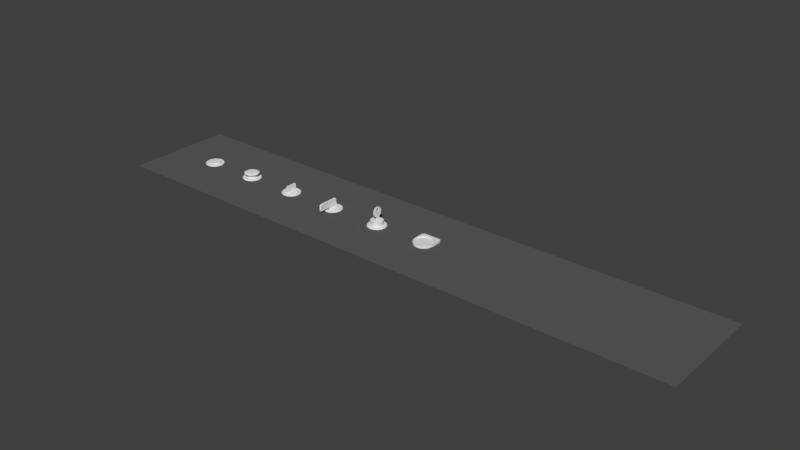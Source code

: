# Source: Buttons.blend  (saved by Blender 2.79.0; exported with 4.5.12 LTS)
import bpy
from mathutils import Matrix  # noqa: F401  (used for matrix-valued properties, if any)

bpy.ops.wm.read_factory_settings(use_empty=True)
scene = bpy.context.scene
scene.name = 'Scene'

# ---- collections
col_collection_1 = bpy.data.collections.new('Collection 1'); scene.collection.children.link(col_collection_1)

# ---- materials (node trees are filled in below, after node groups)
mat_material_001 = bpy.data.materials.new('Material.001')
mat_material_001.alpha_threshold = 0.0
mat_material_001.use_transparent_shadow = False
mat_material_001.diffuse_color = (0.1107, 0.1107, 0.1107, 1.0)
mat_material_001.roughness = 0.5

# ---- material node trees

# ---- world
world_world = bpy.data.worlds.new('World'); scene.world = world_world
world_world.color = (0.05088, 0.05088, 0.05088)
world_world.use_sun_shadow = False
world_world.sun_shadow_jitter_overblur = 0.0
world_world.cycles.sampling_method = 'MANUAL'

# ---- meshes
me_cube_002 = bpy.data.meshes.new('Cube.002')
me_cube_002.from_pydata([(1.863e-09, -0.0185, 0.0), (-0.00708, -0.01709, 0.0), (-0.01308, -0.01308, 0.0), (-0.01709, -0.00708, 0.0), (0.0185, 0.0, 0.0), (-0.0185, 0.0, 0.0), (-0.0185, 0.018, 0.0), (0.0185, 0.018, 0.0), (0.00708, -0.01709, 0.0), (0.01308, -0.01308, 0.0), (0.01709, -0.00708, 0.0), (0.0165, 0.018, 0.0), (0.01823, 0.019, 0.0), (0.0175, 0.01973, 0.0), (0.0165, 0.02, 0.0), (0.0165, 0.022, 0.0), (-0.0165, 0.018, 0.0), (-0.01823, 0.019, 0.0), (-0.0175, 0.01973, 0.0), (-0.0165, 0.02, 0.0), (-0.0165, 0.022, 0.0), (1.863e-09, -0.0185, 0.004), (-0.00708, -0.01709, 0.004), (-0.01308, -0.01308, 0.004), (-0.01709, -0.00708, 0.004), (0.0185, 0.0, 0.004), (-0.0185, 0.0, 0.004), (-0.0185, 0.018, 0.004), (0.0185, 0.018, 0.004), (0.00708, -0.01709, 0.004), (0.01308, -0.01308, 0.004), (0.01709, -0.00708, 0.004), (0.01823, 0.019, 0.004), (0.0175, 0.01973, 0.004), (0.0165, 0.02, 0.004), (0.0165, 0.022, 0.004), (-0.01823, 0.019, 0.004), (-0.0175, 0.01973, 0.004), (-0.0165, 0.02, 0.004), (-0.0165, 0.022, 0.004), (0.0175, 0.0, 0.004), (-0.0175, 0.0, 0.004), (0.01617, -0.006697, 0.004), (0.01237, -0.01237, 0.004), (0.006697, -0.01617, 0.004), (-2.794e-09, -0.0175, 0.004), (-0.006697, -0.01617, 0.004), (-0.01237, -0.01237, 0.004), (-0.01617, -0.006697, 0.004), (0.01617, 0.006697, 0.004), (0.01237, 0.01237, 0.004), (0.006697, 0.01617, 0.004), (-2.794e-09, 0.0175, 0.004), (-0.006697, 0.01617, 0.004), (-0.01237, 0.01237, 0.004), (-0.01617, 0.006697, 0.004), (0.0175, 0.0, 0.001), (-0.0175, 0.0, 0.001), (0.01617, -0.006697, 0.001), (0.01237, -0.01237, 0.001), (0.006697, -0.01617, 0.001), (-2.794e-09, -0.0175, 0.001), (-0.006697, -0.01617, 0.001), (-0.01237, -0.01237, 0.001), (-0.01617, -0.006697, 0.001), (0.01617, 0.006697, 0.001), (0.01237, 0.01237, 0.001), (0.006697, 0.01617, 0.001), (-2.794e-09, 0.0175, 0.001), (-0.006697, 0.01617, 0.001), (-0.01237, 0.01237, 0.001), (-0.01617, 0.006697, 0.001)], [], [(43, 44, 29, 30), (40, 42, 31, 25), (42, 43, 30, 31), (15, 14, 19, 20), (14, 13, 18, 19), (13, 12, 17, 18), (6, 17, 12, 7), (48, 41, 26, 24), (45, 46, 22, 21), (46, 47, 23, 22), (24, 23, 47, 48), (44, 45, 21, 29), (35, 39, 38, 34), (34, 38, 37, 33), (33, 37, 36, 32), (27, 28, 32, 36), (3, 2, 23, 24), (19, 18, 37, 38), (5, 3, 24, 26), (20, 19, 38, 39), (7, 12, 32, 28), (4, 7, 28, 25), (17, 6, 27, 36), (9, 10, 31, 30), (12, 13, 33, 32), (6, 5, 26, 27), (15, 20, 39, 35), (8, 9, 30, 29), (13, 14, 34, 33), (0, 8, 29, 21), (14, 15, 35, 34), (1, 0, 21, 22), (10, 4, 25, 31), (2, 1, 22, 23), (18, 17, 36, 37), (53, 54, 70, 69), (45, 44, 60, 61), (48, 47, 63, 64), (54, 55, 71, 70), (44, 43, 59, 60), (47, 46, 62, 63), (42, 40, 56, 58), (41, 48, 64, 57), (41, 57, 71, 55), (40, 49, 65, 56), (49, 50, 66, 65), (46, 45, 61, 62), (50, 51, 67, 66), (51, 52, 68, 67), (52, 53, 69, 68), (43, 42, 58, 59), (28, 49, 40, 25), (49, 28, 50), (51, 50, 28), (27, 26, 41, 55), (55, 54, 27), (54, 53, 27), (53, 52, 27), (52, 51, 28), (28, 27, 52)])
me_cube_002.polygons.foreach_set('use_smooth', [True] * 60)
me_cube_002.use_remesh_preserve_volume = False
me_cube_002.use_remesh_preserve_attributes = False
me_cube_002.use_mirror_vertex_groups = False
me_cube_002.update()
me_basis = bpy.data.meshes.new('Basis')
me_basis.from_pydata([(0.006697, 0.01617, 0.0), (0.006697, 0.01617, 0.001), (0.006314, 0.01524, 0.002), (0.01167, 0.01167, 0.002), (0.01237, 0.01237, 0.001), (0.01237, 0.01237, 0.0), (0.01617, 0.006697, 0.001), (0.01524, 0.006314, 0.002), (0.0165, 7.916e-09, 0.002), (0.0175, 8.382e-09, 0.001), (0.01617, -0.006697, 0.0), (0.01617, -0.006697, 0.001), (0.01524, -0.006314, 0.002), (0.01167, -0.01167, 0.002), (0.01237, -0.01237, 0.001), (0.01237, -0.01237, 0.0), (0.006697, -0.01617, 0.0), (0.006697, -0.01617, 0.001), (0.006314, -0.01524, 0.002), (5.588e-09, -0.0165, 0.002), (6.985e-09, -0.0175, 0.001), (6.985e-09, -0.0175, 0.0), (-0.006697, -0.01617, 0.0), (-0.006697, -0.01617, 0.001), (-0.006314, -0.01524, 0.002), (-0.01167, -0.01167, 0.002), (-0.01237, -0.01237, 0.001), (-0.01237, -0.01237, 0.0), (-0.01617, -0.006697, 0.0), (-0.01617, -0.006697, 0.001), (-0.01524, -0.006314, 0.002), (-0.0165, -3.725e-09, 0.002), (-0.0175, -4.657e-09, 0.001), (-0.0175, -4.657e-09, 0.0), (-0.01617, 0.006697, 0.0), (-0.01617, 0.006697, 0.001), (-0.01524, 0.006314, 0.002), (-0.01167, 0.01167, 0.002), (-0.01237, 0.01237, 0.001), (-0.01237, 0.01237, 0.0), (-0.006697, 0.01617, 0.0), (-0.006697, 0.01617, 0.001), (-0.006314, 0.01524, 0.002), (-2.328e-09, 0.0165, 0.002), (-1.863e-09, 0.0175, 0.001), (-1.863e-09, 0.0175, 0.0), (0.01617, 0.006697, 0.0), (0.0175, 6.636e-11, 0.0)], [], [(15, 10, 11, 14), (11, 9, 8, 12), (16, 15, 14, 17), (17, 14, 13, 18), (21, 16, 17, 20), (20, 17, 18, 19), (23, 20, 19, 24), (22, 21, 20, 23), (27, 22, 23, 26), (26, 23, 24, 25), (29, 26, 25, 30), (28, 27, 26, 29), (32, 29, 30, 31), (33, 28, 29, 32), (34, 33, 32, 35), (35, 32, 31, 36), (39, 34, 35, 38), (38, 35, 36, 37), (41, 38, 37, 42), (40, 39, 38, 41), (45, 40, 41, 44), (44, 41, 42, 43), (0, 45, 44, 1), (1, 44, 43, 2), (46, 5, 4, 6), (47, 46, 6, 9), (14, 11, 12, 13), (10, 47, 9, 11), (9, 6, 7, 8), (6, 4, 3, 7), (4, 1, 2, 3), (5, 0, 1, 4), (12, 8, 7, 3, 2, 43, 42, 37, 36, 31, 30, 25, 24, 19, 18, 13)])
me_basis.polygons.foreach_set('use_smooth', [True] * 33)
me_basis.use_remesh_preserve_volume = False
me_basis.use_remesh_preserve_attributes = False
me_basis.use_mirror_vertex_groups = False
me_basis.update()
me_b5sar_basis2 = bpy.data.meshes.new('B5SAR_Basis2')
me_b5sar_basis2.from_pydata([(0.0, 0.0115, 0.002), (0.004401, 0.01062, 0.01), (0.0, 0.0115, 0.01), (0.004401, 0.01062, 0.002), (0.008132, 0.008132, 0.01), (0.008132, 0.008132, 0.002), (0.01062, 0.004401, 0.01), (0.01062, 0.004401, 0.002), (0.0115, -9.313e-10, 0.01), (0.0115, -9.313e-10, 0.002), (0.01062, -0.004401, 0.01), (0.01062, -0.004401, 0.002), (0.008132, -0.008132, 0.01), (0.008132, -0.008132, 0.002), (0.004401, -0.01062, 0.01), (0.004401, -0.01062, 0.002), (-2.794e-09, -0.0115, 0.01), (-2.794e-09, -0.0115, 0.002), (-0.004401, -0.01062, 0.01), (-0.004401, -0.01062, 0.002), (-0.008132, -0.008132, 0.01), (-0.008132, -0.008132, 0.002), (-0.01062, -0.004401, 0.01), (-0.01062, -0.004401, 0.002), (-0.0115, 4.191e-09, 0.01), (-0.0115, 4.191e-09, 0.002), (-0.01062, 0.004401, 0.01), (-0.01062, 0.004401, 0.002), (-0.008132, 0.008132, 0.01), (-0.008132, 0.008132, 0.002), (-0.004401, 0.01062, 0.01), (-0.004401, 0.01062, 0.002)], [], [(0, 2, 1, 3), (3, 1, 4, 5), (5, 4, 6, 7), (7, 6, 8, 9), (9, 8, 10, 11), (11, 10, 12, 13), (13, 12, 14, 15), (15, 14, 16, 17), (17, 16, 18, 19), (19, 18, 20, 21), (21, 20, 22, 23), (23, 22, 24, 25), (25, 24, 26, 27), (27, 26, 28, 29), (29, 28, 30, 31), (2, 0, 31, 30), (2, 30, 28, 26, 24, 22, 20, 18, 16, 14, 12, 10, 8, 6, 4, 1)])
me_b5sar_basis2.polygons.foreach_set('use_smooth', [True] * 17)
me_b5sar_basis2.use_remesh_preserve_volume = False
me_b5sar_basis2.use_remesh_preserve_attributes = False
me_b5sar_basis2.use_mirror_vertex_groups = False
me_b5sar_basis2.update()
me_b5sar_button = bpy.data.meshes.new('B5SAR_Button')
me_b5sar_button.from_pydata([(0.0, 0.009, 0.01), (-0.003444, 0.008315, 0.0105), (0.0, 0.009, 0.0105), (-0.003444, 0.008315, 0.01), (-0.006364, 0.006364, 0.01), (-0.006364, 0.006364, 0.0105), (-0.008315, 0.003444, 0.0105), (-0.008315, 0.003444, 0.01), (-0.009, 2.794e-09, 0.01), (-0.009, 2.794e-09, 0.0105), (-0.008315, -0.003444, 0.0105), (-0.008315, -0.003444, 0.01), (-0.006364, -0.006364, 0.01), (-0.006364, -0.006364, 0.0105), (-0.003444, -0.008315, 0.0105), (-0.003444, -0.008315, 0.01), (-2.095e-09, -0.009, 0.01), (-2.095e-09, -0.009, 0.0105), (0.003444, -0.008315, 0.0105), (0.003444, -0.008315, 0.01), (0.006364, -0.006364, 0.01), (0.006364, -0.006364, 0.0105), (0.008315, -0.003444, 0.0105), (0.008315, -0.003444, 0.01), (0.009, -1.164e-09, 0.01), (0.009, -1.164e-09, 0.0105), (0.008315, 0.003444, 0.0105), (0.008315, 0.003444, 0.01), (0.006364, 0.006364, 0.01), (0.006364, 0.006364, 0.0105), (0.003444, 0.008315, 0.0105), (0.003444, 0.008315, 0.01)], [], [(3, 1, 2, 0), (5, 6, 9, 10, 13, 14, 17, 18, 21, 22, 25, 26, 29, 30, 2, 1), (7, 6, 5, 4), (8, 9, 6, 7), (11, 10, 9, 8), (12, 13, 10, 11), (15, 14, 13, 12), (16, 17, 14, 15), (19, 18, 17, 16), (20, 21, 18, 19), (23, 22, 21, 20), (24, 25, 22, 23), (27, 26, 25, 24), (28, 29, 26, 27), (31, 30, 29, 28), (0, 2, 30, 31), (4, 5, 1, 3)])
me_b5sar_button.polygons.foreach_set('use_smooth', [True] * 17)
me_b5sar_button.use_remesh_preserve_volume = False
me_b5sar_button.use_remesh_preserve_attributes = False
me_b5sar_button.use_mirror_vertex_groups = False
me_b5sar_button.update()
me_b5sar_key = bpy.data.meshes.new('B5SAR_Key')
me_b5sar_key.from_pydata([(0.001, -0.001, 0.0105), (0.001, 0.006, 0.0125), (0.001, 0.01, 0.02455), (0.001, 0.009315, 0.02817), (0.001, 0.007364, 0.03123), (0.001, 0.004444, 0.03328), (0.001, 0.001, 0.034), (0.001, -0.002444, 0.03328), (0.001, -0.005364, 0.03123), (0.001, -0.007315, 0.02817), (0.001, -0.008, 0.02455), (0.001, -0.007315, 0.02093), (0.001, -0.005364, 0.01787), (0.001, -0.002444, 0.01582), (0.001, -0.001, 0.0154), (0.001, 0.007364, 0.01787), (0.001, 0.009315, 0.02093), (0.001, 0.006, 0.0105), (0.001, 0.004886, 0.0145), (0.001, 0.005207, 0.016), (0.001, 0.001, 0.0319), (0.001, 0.001, 0.0256), (0.001, -0.0005, 0.02602), (0.001, -0.001598, 0.02718), (0.001, -0.002, 0.02875), (0.001, -0.001598, 0.03033), (0.001, -0.0005, 0.03148), (0.001, 0.0025, 0.03148), (0.001, 0.003598, 0.03033), (0.001, 0.004, 0.02875), (0.001, 0.003598, 0.02717), (0.001, 0.0025, 0.02602), (-0.001, -0.001, 0.0105), (-0.001, 0.006, 0.0125), (-0.001, 0.01, 0.02455), (-0.001, 0.009315, 0.02817), (-0.001, 0.007364, 0.03123), (-0.001, 0.004444, 0.03328), (-0.001, 0.001, 0.034), (-0.001, -0.002444, 0.03328), (-0.001, -0.005364, 0.03123), (-0.001, -0.007315, 0.02817), (-0.001, -0.008, 0.02455), (-0.001, -0.007315, 0.02093), (-0.001, -0.005364, 0.01787), (-0.001, -0.002444, 0.01582), (-0.001, -0.001, 0.0154), (-0.001, 0.007364, 0.01787), (-0.001, 0.009315, 0.02093), (-0.001, 0.006, 0.0105), (-0.001, 0.004886, 0.0145), (-0.001, 0.005207, 0.016), (-0.001, 0.001, 0.0319), (-0.001, 0.001, 0.0256), (-0.001, -0.0005, 0.02602), (-0.001, -0.001598, 0.02718), (-0.001, -0.002, 0.02875), (-0.001, -0.001598, 0.03033), (-0.001, -0.0005, 0.03148), (-0.001, 0.0025, 0.03148), (-0.001, 0.003598, 0.03033), (-0.001, 0.004, 0.02875), (-0.001, 0.003598, 0.02717), (-0.001, 0.0025, 0.02602)], [], [(25, 57, 58, 26), (10, 42, 43, 11), (26, 58, 52, 20), (11, 43, 44, 12), (20, 52, 59, 27), (12, 44, 45, 13), (27, 59, 60, 28), (13, 45, 46, 14), (17, 49, 33, 1), (28, 60, 61, 29), (15, 47, 48, 16), (16, 48, 34, 2), (29, 61, 62, 30), (0, 14, 46, 32), (2, 34, 35, 3), (30, 62, 63, 31), (1, 33, 50, 18), (3, 35, 36, 4), (21, 31, 63, 53), (18, 50, 51, 19), (4, 36, 37, 5), (15, 19, 51, 47), (5, 37, 38, 6), (21, 53, 54, 22), (6, 38, 39, 7), (22, 54, 55, 23), (7, 39, 40, 8), (23, 55, 56, 24), (8, 40, 41, 9), (24, 56, 57, 25), (9, 41, 42, 10), (6, 7, 26, 20), (5, 6, 20, 27), (4, 5, 27, 28), (3, 4, 28, 29), (2, 3, 29, 30), (16, 2, 30, 31), (38, 52, 58, 39), (37, 59, 52, 38), (36, 60, 59, 37), (35, 61, 60, 36), (34, 62, 61, 35), (48, 63, 62, 34), (7, 8, 25, 26), (8, 9, 24, 25), (9, 10, 23, 24), (10, 11, 22, 23), (11, 12, 21, 22), (39, 58, 57, 40), (40, 57, 56, 41), (41, 56, 55, 42), (42, 55, 54, 43), (43, 54, 53, 44), (16, 31, 15), (19, 15, 31), (13, 21, 12), (14, 21, 13), (45, 44, 53), (46, 45, 53), (48, 47, 63), (51, 63, 47), (21, 14, 19, 31), (63, 51, 46, 53), (1, 14, 0, 17), (33, 49, 32, 46), (50, 33, 46), (18, 14, 1), (19, 14, 18), (51, 50, 46)])
me_b5sar_key.polygons.foreach_set('use_smooth', [True] * 69)
me_b5sar_key.use_remesh_preserve_volume = False
me_b5sar_key.use_remesh_preserve_attributes = False
me_b5sar_key.use_mirror_vertex_groups = False
me_b5sar_key.update()
me_b5krl_button = bpy.data.meshes.new('B5KRL_Button')
me_b5krl_button.from_pydata([(0.0015, 0.009, 0.002), (-0.0015, 0.009, 0.002), (0.0015, -0.009, 0.002), (0.0015, 0.009, 0.003), (-0.0015, 0.009, 0.003), (-0.0015, -0.009, 0.003), (0.0015, -0.009, 0.003), (0.0015, 0.0058, 0.018), (-0.0015, 0.0058, 0.018), (-0.0015, -0.029, 0.018), (0.0015, -0.029, 0.018), (0.0015, -0.031, 0.016), (-0.0015, -0.031, 0.016), (0.0015, 0.0065, 0.017), (-0.0015, 0.0065, 0.017), (-0.0015, -0.009, 0.006), (0.0015, -0.009, 0.006), (-0.0015, -0.031, 0.006), (0.0015, -0.031, 0.006), (0.004897, -0.007698, 0.002), (0.004897, -0.007698, 0.003), (0.007516, -0.005173, 0.002), (0.007516, -0.005173, 0.003), (0.00894, -0.001825, 0.002), (0.00894, -0.001825, 0.003), (-0.007516, -0.005173, 0.002), (-0.007516, -0.005173, 0.003), (-0.00894, -0.001825, 0.002), (-0.00894, -0.001825, 0.003), (0.004897, 0.007698, 0.002), (0.004897, 0.007698, 0.003), (0.007516, 0.005173, 0.002), (0.007516, 0.005173, 0.003), (0.00894, 0.001825, 0.002), (0.00894, 0.001825, 0.003), (-0.004897, 0.007698, 0.002), (-0.004897, 0.007698, 0.003), (-0.007516, 0.005173, 0.002), (-0.007516, 0.005173, 0.003), (-0.00894, 0.001825, 0.002), (-0.00894, 0.001825, 0.003), (-0.0015, -0.009, 0.002), (-0.004897, -0.007698, 0.002), (-0.004897, -0.007698, 0.003)], [], [(0, 1, 4, 3), (41, 2, 6, 5), (10, 7, 8, 9), (18, 11, 12, 17), (11, 10, 9, 12), (3, 4, 14, 13), (13, 14, 8, 7), (6, 16, 15, 5), (16, 18, 17, 15), (6, 3, 13, 16), (5, 15, 14, 4), (14, 15, 8), (9, 8, 15, 17), (17, 12, 9), (11, 18, 10), (7, 10, 18, 16), (7, 16, 13), (6, 2, 19, 20), (20, 19, 21, 22), (22, 21, 23, 24), (43, 26, 25, 42), (26, 28, 27, 25), (30, 32, 31, 29), (32, 34, 33, 31), (36, 35, 37, 38), (38, 37, 39, 40), (23, 33, 34, 24), (0, 3, 30, 29), (1, 35, 36, 4), (27, 28, 40, 39), (41, 5, 43, 42), (4, 36, 38, 40, 28, 26, 43, 5), (3, 6, 20, 22, 24, 34, 32, 30)])
me_b5krl_button.polygons.foreach_set('use_smooth', [True] * 33)
me_b5krl_button.use_remesh_preserve_volume = False
me_b5krl_button.use_remesh_preserve_attributes = False
me_b5krl_button.use_mirror_vertex_groups = False
me_b5krl_button.update()
me_b5kn_button = bpy.data.meshes.new('B5KN_Button')
me_b5kn_button.from_pydata([(0.0015, 0.0115, 0.002), (-0.0015, 0.0115, 0.002), (-0.0015, -0.0115, 0.002), (0.0015, -0.0115, 0.002), (-0.004669, -0.01056, 0.002), (-0.007835, -0.008477, 0.002), (-0.01016, -0.005484, 0.002), (-0.01139, -0.0019, 0.002), (-0.004669, 0.01056, 0.002), (0.004669, -0.01056, 0.002), (-0.007835, 0.008477, 0.002), (0.007835, -0.008477, 0.002), (-0.01016, 0.005484, 0.002), (0.01016, -0.005484, 0.002), (-0.01139, 0.0019, 0.002), (0.01139, -0.0019, 0.002), (0.004669, 0.01056, 0.002), (0.007835, 0.008477, 0.002), (0.01016, 0.005484, 0.002), (0.01139, 0.0019, 0.002), (0.0015, 0.0115, 0.003), (-0.0015, 0.0115, 0.003), (-0.0015, -0.0115, 0.003), (0.0015, -0.0115, 0.003), (-0.004669, -0.01056, 0.003), (-0.007835, -0.008477, 0.003), (-0.01016, -0.005484, 0.003), (-0.01139, -0.0019, 0.003), (-0.004669, 0.01056, 0.003), (0.004669, -0.01056, 0.003), (-0.007835, 0.008477, 0.003), (0.007835, -0.008477, 0.003), (-0.01016, 0.005484, 0.003), (0.01016, -0.005484, 0.003), (-0.01139, 0.0019, 0.003), (0.01139, -0.0019, 0.003), (0.004669, 0.01056, 0.003), (0.007835, 0.008477, 0.003), (0.01016, 0.005484, 0.003), (0.01139, 0.0019, 0.003), (0.0012, 0.01, 0.014), (-0.0012, 0.01, 0.014), (-0.0012, -0.01, 0.014), (0.0012, -0.01, 0.014), (0.001172, 0.0093, 0.015), (-0.001172, 0.0093, 0.015), (-0.001172, -0.0093, 0.015), (0.001172, -0.0093, 0.015)], [], [(15, 19, 39, 35), (11, 13, 33, 31), (6, 5, 25, 26), (7, 27, 34, 14), (12, 14, 34, 32), (7, 6, 26, 27), (13, 15, 35, 33), (1, 8, 28, 21), (16, 0, 20, 36), (3, 9, 29, 23), (0, 1, 21, 20), (17, 16, 36, 37), (8, 10, 30, 28), (2, 3, 23, 22), (18, 17, 37, 38), (9, 11, 31, 29), (4, 2, 22, 24), (19, 18, 38, 39), (10, 12, 32, 30), (5, 4, 24, 25), (23, 29, 31, 33, 35, 39, 38, 37, 36, 20), (24, 22, 21, 28, 30, 32, 34, 27, 26, 25), (22, 23, 43, 42), (21, 22, 42, 41), (20, 21, 41, 40), (23, 20, 40, 43), (41, 42, 46, 45), (42, 43, 47, 46), (43, 40, 44, 47), (40, 41, 45, 44), (44, 45, 46, 47)])
me_b5kn_button.polygons.foreach_set('use_smooth', [True] * 31)
me_b5kn_button.use_remesh_preserve_volume = False
me_b5kn_button.use_remesh_preserve_attributes = False
me_b5kn_button.use_mirror_vertex_groups = False
me_b5kn_button.update()
me_b5p_button = bpy.data.meshes.new('B5P_Button')
me_b5p_button.from_pydata([(0.014, -1.863e-09, 0.01), (0.009, -1.863e-09, 0.002), (0.01, -1.863e-09, 0.0115), (0.014, -1.863e-09, 0.009), (0.009, -1.863e-09, 0.009), (0.01293, 0.005358, 0.01), (0.008315, 0.003444, 0.002), (0.009239, 0.003827, 0.0115), (0.01293, 0.005358, 0.009), (0.008315, 0.003444, 0.009), (0.009899, 0.009899, 0.01), (0.006364, 0.006364, 0.002), (0.007071, 0.007071, 0.0115), (0.009899, 0.009899, 0.009), (0.006364, 0.006364, 0.009), (0.005358, 0.01293, 0.01), (0.003444, 0.008315, 0.002), (0.003827, 0.009239, 0.0115), (0.005358, 0.01293, 0.009), (0.003444, 0.008315, 0.009), (4.657e-10, 0.014, 0.01), (2.328e-10, 0.009, 0.002), (6.985e-10, 0.01, 0.0115), (4.657e-10, 0.014, 0.009), (2.328e-10, 0.009, 0.009), (-0.005358, 0.01293, 0.01), (-0.003444, 0.008315, 0.002), (-0.003827, 0.009239, 0.0115), (-0.005358, 0.01293, 0.009), (-0.003444, 0.008315, 0.009), (-0.009899, 0.009899, 0.01), (-0.006364, 0.006364, 0.002), (-0.007071, 0.007071, 0.0115), (-0.009899, 0.009899, 0.009), (-0.006364, 0.006364, 0.009), (-0.01293, 0.005358, 0.01), (-0.008315, 0.003444, 0.002), (-0.009239, 0.003827, 0.0115), (-0.01293, 0.005358, 0.009), (-0.008315, 0.003444, 0.009), (-0.014, -1.863e-09, 0.01), (-0.009, -9.313e-10, 0.002), (-0.01, -6.985e-10, 0.0115), (-0.014, -1.863e-09, 0.009), (-0.009, -9.313e-10, 0.009), (-0.01293, -0.005358, 0.01), (-0.008315, -0.003444, 0.002), (-0.009239, -0.003827, 0.0115), (-0.01293, -0.005358, 0.009), (-0.008315, -0.003444, 0.009), (-0.009899, -0.009899, 0.01), (-0.006364, -0.006364, 0.002), (-0.007071, -0.007071, 0.0115), (-0.009899, -0.009899, 0.009), (-0.006364, -0.006364, 0.009), (-0.005358, -0.01293, 0.01), (-0.003444, -0.008315, 0.002), (-0.003827, -0.009239, 0.0115), (-0.005358, -0.01293, 0.009), (-0.003444, -0.008315, 0.009), (3.725e-09, -0.014, 0.01), (2.095e-09, -0.009, 0.002), (2.095e-09, -0.01, 0.0115), (3.725e-09, -0.014, 0.009), (2.095e-09, -0.009, 0.009), (0.005358, -0.01293, 0.01), (0.003444, -0.008315, 0.002), (0.003827, -0.009239, 0.0115), (0.005358, -0.01293, 0.009), (0.003444, -0.008315, 0.009), (0.009899, -0.009899, 0.01), (0.006364, -0.006364, 0.002), (0.007071, -0.007071, 0.0115), (0.009899, -0.009899, 0.009), (0.006364, -0.006364, 0.009), (0.01293, -0.005358, 0.01), (0.008315, -0.003444, 0.002), (0.009239, -0.003827, 0.0115), (0.01293, -0.005358, 0.009), (0.008315, -0.003444, 0.009)], [], [(1, 6, 9, 4), (3, 8, 5, 0), (0, 5, 7, 2), (6, 11, 14, 9), (8, 13, 10, 5), (5, 10, 12, 7), (11, 16, 19, 14), (13, 18, 15, 10), (10, 15, 17, 12), (16, 21, 24, 19), (18, 23, 20, 15), (15, 20, 22, 17), (21, 26, 29, 24), (23, 28, 25, 20), (20, 25, 27, 22), (26, 31, 34, 29), (28, 33, 30, 25), (25, 30, 32, 27), (31, 36, 39, 34), (33, 38, 35, 30), (30, 35, 37, 32), (36, 41, 44, 39), (38, 43, 40, 35), (35, 40, 42, 37), (41, 46, 49, 44), (43, 48, 45, 40), (40, 45, 47, 42), (46, 51, 54, 49), (48, 53, 50, 45), (45, 50, 52, 47), (51, 56, 59, 54), (53, 58, 55, 50), (50, 55, 57, 52), (56, 61, 64, 59), (58, 63, 60, 55), (55, 60, 62, 57), (61, 66, 69, 64), (63, 68, 65, 60), (60, 65, 67, 62), (66, 71, 74, 69), (68, 73, 70, 65), (65, 70, 72, 67), (71, 76, 79, 74), (73, 78, 75, 70), (70, 75, 77, 72), (76, 1, 4, 79), (78, 3, 0, 75), (75, 0, 2, 77), (2, 7, 12, 17, 22, 27, 32, 37, 42, 47, 52, 57, 62, 67, 72, 77), (8, 3, 78, 73, 68, 63, 58, 53, 48, 43, 38, 33, 28, 23, 18, 13)])
me_b5p_button.polygons.foreach_set('use_smooth', [True] * 50)
_k = set([(2, 7), (2, 77), (7, 12), (12, 17), (17, 22), (22, 27), (27, 32), (32, 37), (37, 42), (42, 47), (47, 52), (52, 57), (57, 62), (62, 67), (67, 72), (72, 77)])
me_b5p_button.attributes.new('sharp_edge', 'BOOLEAN', 'EDGE').data.foreach_set('value', [ (min(e.vertices), max(e.vertices)) in _k for e in me_b5p_button.edges])
me_b5p_button.use_remesh_preserve_volume = False
me_b5p_button.use_remesh_preserve_attributes = False
me_b5p_button.use_mirror_vertex_groups = False
me_b5p_button.update()
me_b5d_button = bpy.data.meshes.new('B5D_Button')
me_b5d_button.from_pydata([(0.0115, 0.0, 0.002), (0.0115, 0.0, 0.0035), (0.011, 0.0, 0.004), (0.01062, 0.004401, 0.002), (0.01062, 0.004401, 0.0035), (0.01016, 0.00421, 0.004), (0.008132, 0.008132, 0.002), (0.008132, 0.008132, 0.0035), (0.007778, 0.007778, 0.004), (0.004401, 0.01062, 0.002), (0.004401, 0.01062, 0.0035), (0.00421, 0.01016, 0.004), (-4.657e-10, 0.0115, 0.002), (-4.657e-10, 0.0115, 0.0035), (-9.313e-10, 0.011, 0.004), (-0.004401, 0.01062, 0.002), (-0.004401, 0.01062, 0.0035), (-0.00421, 0.01016, 0.004), (-0.008132, 0.008132, 0.002), (-0.008132, 0.008132, 0.0035), (-0.007778, 0.007778, 0.004), (-0.01062, 0.004401, 0.002), (-0.01062, 0.004401, 0.0035), (-0.01016, 0.00421, 0.004), (-0.0115, -1.397e-09, 0.002), (-0.0115, -1.397e-09, 0.0035), (-0.011, -2.328e-09, 0.004), (-0.01062, -0.004401, 0.002), (-0.01062, -0.004401, 0.0035), (-0.01016, -0.00421, 0.004), (-0.008132, -0.008132, 0.002), (-0.008132, -0.008132, 0.0035), (-0.007778, -0.007778, 0.004), (-0.004401, -0.01062, 0.002), (-0.004401, -0.01062, 0.0035), (-0.00421, -0.01016, 0.004), (3.26e-09, -0.0115, 0.002), (3.26e-09, -0.0115, 0.0035), (3.725e-09, -0.011, 0.004), (0.004401, -0.01062, 0.002), (0.004401, -0.01062, 0.0035), (0.00421, -0.01016, 0.004), (0.008132, -0.008132, 0.002), (0.008132, -0.008132, 0.0035), (0.007778, -0.007778, 0.004), (0.01062, -0.004401, 0.002), (0.01062, -0.004401, 0.0035), (0.01016, -0.00421, 0.004)], [], [(1, 4, 5, 2), (0, 3, 4, 1), (4, 7, 8, 5), (3, 6, 7, 4), (7, 10, 11, 8), (6, 9, 10, 7), (10, 13, 14, 11), (9, 12, 13, 10), (13, 16, 17, 14), (12, 15, 16, 13), (16, 19, 20, 17), (15, 18, 19, 16), (19, 22, 23, 20), (18, 21, 22, 19), (22, 25, 26, 23), (21, 24, 25, 22), (25, 28, 29, 26), (24, 27, 28, 25), (28, 31, 32, 29), (27, 30, 31, 28), (31, 34, 35, 32), (30, 33, 34, 31), (34, 37, 38, 35), (33, 36, 37, 34), (37, 40, 41, 38), (36, 39, 40, 37), (40, 43, 44, 41), (39, 42, 43, 40), (43, 46, 47, 44), (42, 45, 46, 43), (46, 1, 2, 47), (45, 0, 1, 46), (38, 41, 44, 47, 2, 5, 8, 11, 14, 17, 20, 23, 26, 29, 32, 35)])
me_b5d_button.polygons.foreach_set('use_smooth', [True] * 33)
me_b5d_button.use_remesh_preserve_volume = False
me_b5d_button.use_remesh_preserve_attributes = False
me_b5d_button.use_mirror_vertex_groups = False
me_b5d_button.update()
me_plane = bpy.data.meshes.new('Plane')
me_plane.from_pydata([(10.0, 1.0, 0.0), (-1.0, 1.0, 0.0), (10.0, -1.0, 0.0), (-1.0, -1.0, 0.0)], [], [(3, 2, 0, 1)])
me_plane.materials.append(mat_material_001)
me_plane.use_remesh_preserve_volume = False
me_plane.use_remesh_preserve_attributes = False
me_plane.use_mirror_vertex_groups = False
me_plane.update()

# ---- objects
ob_abdeckung = bpy.data.objects.new('Abdeckung', me_cube_002)
ob_b5sar_schluessel_basis_001 = bpy.data.objects.new('B5SAR_Schluessel_Basis.001', me_basis)
ob_b5sar_schluessel_basis = bpy.data.objects.new('B5SAR_Schluessel_Basis', me_basis)
ob_b5sar_basis2 = bpy.data.objects.new('B5SAR_Basis2', me_b5sar_basis2)
ob_b5sar_button = bpy.data.objects.new('B5SAR_Button', me_b5sar_button)
ob_b5sar_key = bpy.data.objects.new('B5SAR_Key', me_b5sar_key)
ob_b5krl_ruessel_basis = bpy.data.objects.new('B5KRL_Ruessel_Basis', me_basis)
ob_b5krl_button = bpy.data.objects.new('B5KRL_Button', me_b5krl_button)
ob_b5kn_knebel_basis = bpy.data.objects.new('B5KN_Knebel_Basis', me_basis)
ob_b5kn_button = bpy.data.objects.new('B5KN_Button', me_b5kn_button)
ob_b5p_pilz_basis = bpy.data.objects.new('B5P_Pilz_Basis', me_basis)
ob_b5p_button = bpy.data.objects.new('B5P_Button', me_b5p_button)
ob_b5d_taster_basis = bpy.data.objects.new('B5D_Taster_Basis', me_basis)
ob_b5d_button = bpy.data.objects.new('B5D_Button', me_b5d_button)
ob_plane = bpy.data.objects.new('Plane', me_plane)

# ---- transforms, parenting, visibility, modifiers, constraints
ob_abdeckung.location = (0.5, 0.0, 0.0)
ob_abdeckung.lineart.crease_threshold = 0.0
_m = ob_abdeckung.modifiers.new('EdgeSplit', 'EDGE_SPLIT')
_m.split_angle = 0.6126
ob_b5sar_schluessel_basis_001.location = (0.5, 0.0, 0.0)
ob_b5sar_schluessel_basis_001.lineart.crease_threshold = 0.0
_m = ob_b5sar_schluessel_basis_001.modifiers.new('EdgeSplit', 'EDGE_SPLIT')
ob_b5sar_schluessel_basis.location = (0.4, 0.0, 0.0)
ob_b5sar_schluessel_basis.lineart.crease_threshold = 0.0
_m = ob_b5sar_schluessel_basis.modifiers.new('EdgeSplit', 'EDGE_SPLIT')
ob_b5sar_basis2.parent = ob_b5sar_schluessel_basis
ob_b5sar_basis2.location = (0.0, 0.0, 0.0)
ob_b5sar_basis2.lineart.crease_threshold = 0.0
_m = ob_b5sar_basis2.modifiers.new('EdgeSplit', 'EDGE_SPLIT')
_m.split_angle = 0.7854
ob_b5sar_button.parent = ob_b5sar_basis2
ob_b5sar_button.location = (0.0, 0.0, 0.0)
ob_b5sar_button.lineart.crease_threshold = 0.0
_m = ob_b5sar_button.modifiers.new('EdgeSplit', 'EDGE_SPLIT')
_m.split_angle = 0.7854
ob_b5sar_key.parent = ob_b5sar_button
ob_b5sar_key.location = (0.0, 0.0, 0.0)
ob_b5sar_key.lineart.crease_threshold = 0.0
_m = ob_b5sar_key.modifiers.new('EdgeSplit', 'EDGE_SPLIT')
_m.split_angle = 0.7854
ob_b5krl_ruessel_basis.location = (0.3, 0.0, 0.0)
ob_b5krl_ruessel_basis.lineart.crease_threshold = 0.0
_m = ob_b5krl_ruessel_basis.modifiers.new('EdgeSplit', 'EDGE_SPLIT')
ob_b5krl_button.parent = ob_b5krl_ruessel_basis
ob_b5krl_button.location = (0.0, 0.0, 0.0)
ob_b5krl_button.lineart.crease_threshold = 0.0
_m = ob_b5krl_button.modifiers.new('EdgeSplit', 'EDGE_SPLIT')
_m.split_angle = 0.7854
ob_b5kn_knebel_basis.location = (0.2, 0.0, 0.0)
ob_b5kn_knebel_basis.lineart.crease_threshold = 0.0
_m = ob_b5kn_knebel_basis.modifiers.new('EdgeSplit', 'EDGE_SPLIT')
ob_b5kn_button.parent = ob_b5kn_knebel_basis
ob_b5kn_button.location = (0.0, 0.0, 0.0)
ob_b5kn_button.lineart.crease_threshold = 0.0
_m = ob_b5kn_button.modifiers.new('EdgeSplit', 'EDGE_SPLIT')
ob_b5p_pilz_basis.location = (0.1, 0.0, 0.0)
ob_b5p_pilz_basis.lineart.crease_threshold = 0.0
_m = ob_b5p_pilz_basis.modifiers.new('EdgeSplit', 'EDGE_SPLIT')
ob_b5p_button.parent = ob_b5p_pilz_basis
ob_b5p_button.location = (0.0, 0.0, 0.0)
ob_b5p_button.lineart.crease_threshold = 0.0
_m = ob_b5p_button.modifiers.new('EdgeSplit', 'EDGE_SPLIT')
ob_b5d_taster_basis.location = (0.0, 0.0, 0.0)
ob_b5d_taster_basis.lineart.crease_threshold = 0.0
_m = ob_b5d_taster_basis.modifiers.new('EdgeSplit', 'EDGE_SPLIT')
ob_b5d_button.parent = ob_b5d_taster_basis
ob_b5d_button.location = (0.0, 0.0, 0.0)
ob_b5d_button.lineart.crease_threshold = 0.0
_m = ob_b5d_button.modifiers.new('EdgeSplit', 'EDGE_SPLIT')
ob_plane.location = (0.0, 0.0, 0.0)
ob_plane.scale = (0.1, 0.1, 0.1)
ob_plane.lineart.crease_threshold = 0.0

# ---- collection membership
col_collection_1.objects.link(ob_abdeckung)
col_collection_1.objects.link(ob_b5sar_schluessel_basis_001)
col_collection_1.objects.link(ob_b5sar_schluessel_basis)
col_collection_1.objects.link(ob_b5sar_basis2)
col_collection_1.objects.link(ob_b5sar_button)
col_collection_1.objects.link(ob_b5sar_key)
col_collection_1.objects.link(ob_b5krl_ruessel_basis)
col_collection_1.objects.link(ob_b5krl_button)
col_collection_1.objects.link(ob_b5kn_knebel_basis)
col_collection_1.objects.link(ob_b5kn_button)
col_collection_1.objects.link(ob_b5p_pilz_basis)
col_collection_1.objects.link(ob_b5p_button)
col_collection_1.objects.link(ob_b5d_taster_basis)
col_collection_1.objects.link(ob_b5d_button)
col_collection_1.objects.link(ob_plane)

# ---- scene / render settings (as saved in the file)
scene.frame_start = 1; scene.frame_end = 250; scene.frame_set(69)
scene.render.engine = 'BLENDER_EEVEE_NEXT'
scene.render.resolution_percentage = 50
scene.render.dither_intensity = 0.0
scene.cycles.use_denoising = False
scene.cycles.samples = 128
scene.cycles.sampling_pattern = 'TABULATED_SOBOL'
scene.cycles.use_adaptive_sampling = False
scene.cycles.use_light_tree = False
scene.cycles.blur_glossy = 0.0
scene.cycles.sample_clamp_indirect = 0.0
scene.view_settings.view_transform = 'Standard'
bpy.context.view_layer.update()

# ---- added for rendering (the .blend has no active camera and no usable light): camera, sun
cam_auto = bpy.data.cameras.new('AutoCamera')
cam_auto.lens = 50.0
cam_auto.sensor_width = 36.0
cam_auto.clip_end = 1000.0
ob_auto_camera = bpy.data.objects.new('AutoCamera', cam_auto)
scene.collection.objects.link(ob_auto_camera)
ob_auto_camera.location = (1.48491, -1.24189, 0.844929)
ob_auto_camera.rotation_euler = (1.09748, -7.21219e-08, 0.694738)
scene.camera = ob_auto_camera
light_auto_sun = bpy.data.lights.new('AutoSun', 'SUN')
light_auto_sun.energy = 3.0
light_auto_sun.angle = 0.0523599
ob_auto_sun = bpy.data.objects.new('AutoSun', light_auto_sun)
scene.collection.objects.link(ob_auto_sun)
ob_auto_sun.rotation_euler = (0.872665, 0.174533, 0.523599)
bpy.context.view_layer.update()
